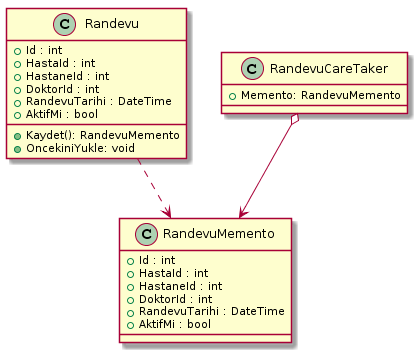

The diagram above was rendered by PlantUML. Its source (embedded in the PNG):
@startuml
class Randevu{
       +{field} Id : int
       +{field} HastaId : int
       +{field} HastaneId : int
       +{field} DoktorId : int
       +{field} RandevuTarihi : DateTime
       +{field} AktifMi : bool
       +{method} Kaydet(): RandevuMemento
       +{method}OncekiniYukle: void
}

class RandevuMemento{
       +{field} Id : int
       +{field} HastaId : int
       +{field} HastaneId : int
       +{field} DoktorId : int
       +{field} RandevuTarihi : DateTime
       +{field} AktifMi : bool
}

class RandevuCareTaker{
      +{field}  Memento: RandevuMemento
}

Randevu ..> RandevuMemento
RandevuCareTaker  o--> RandevuMemento
@enduml